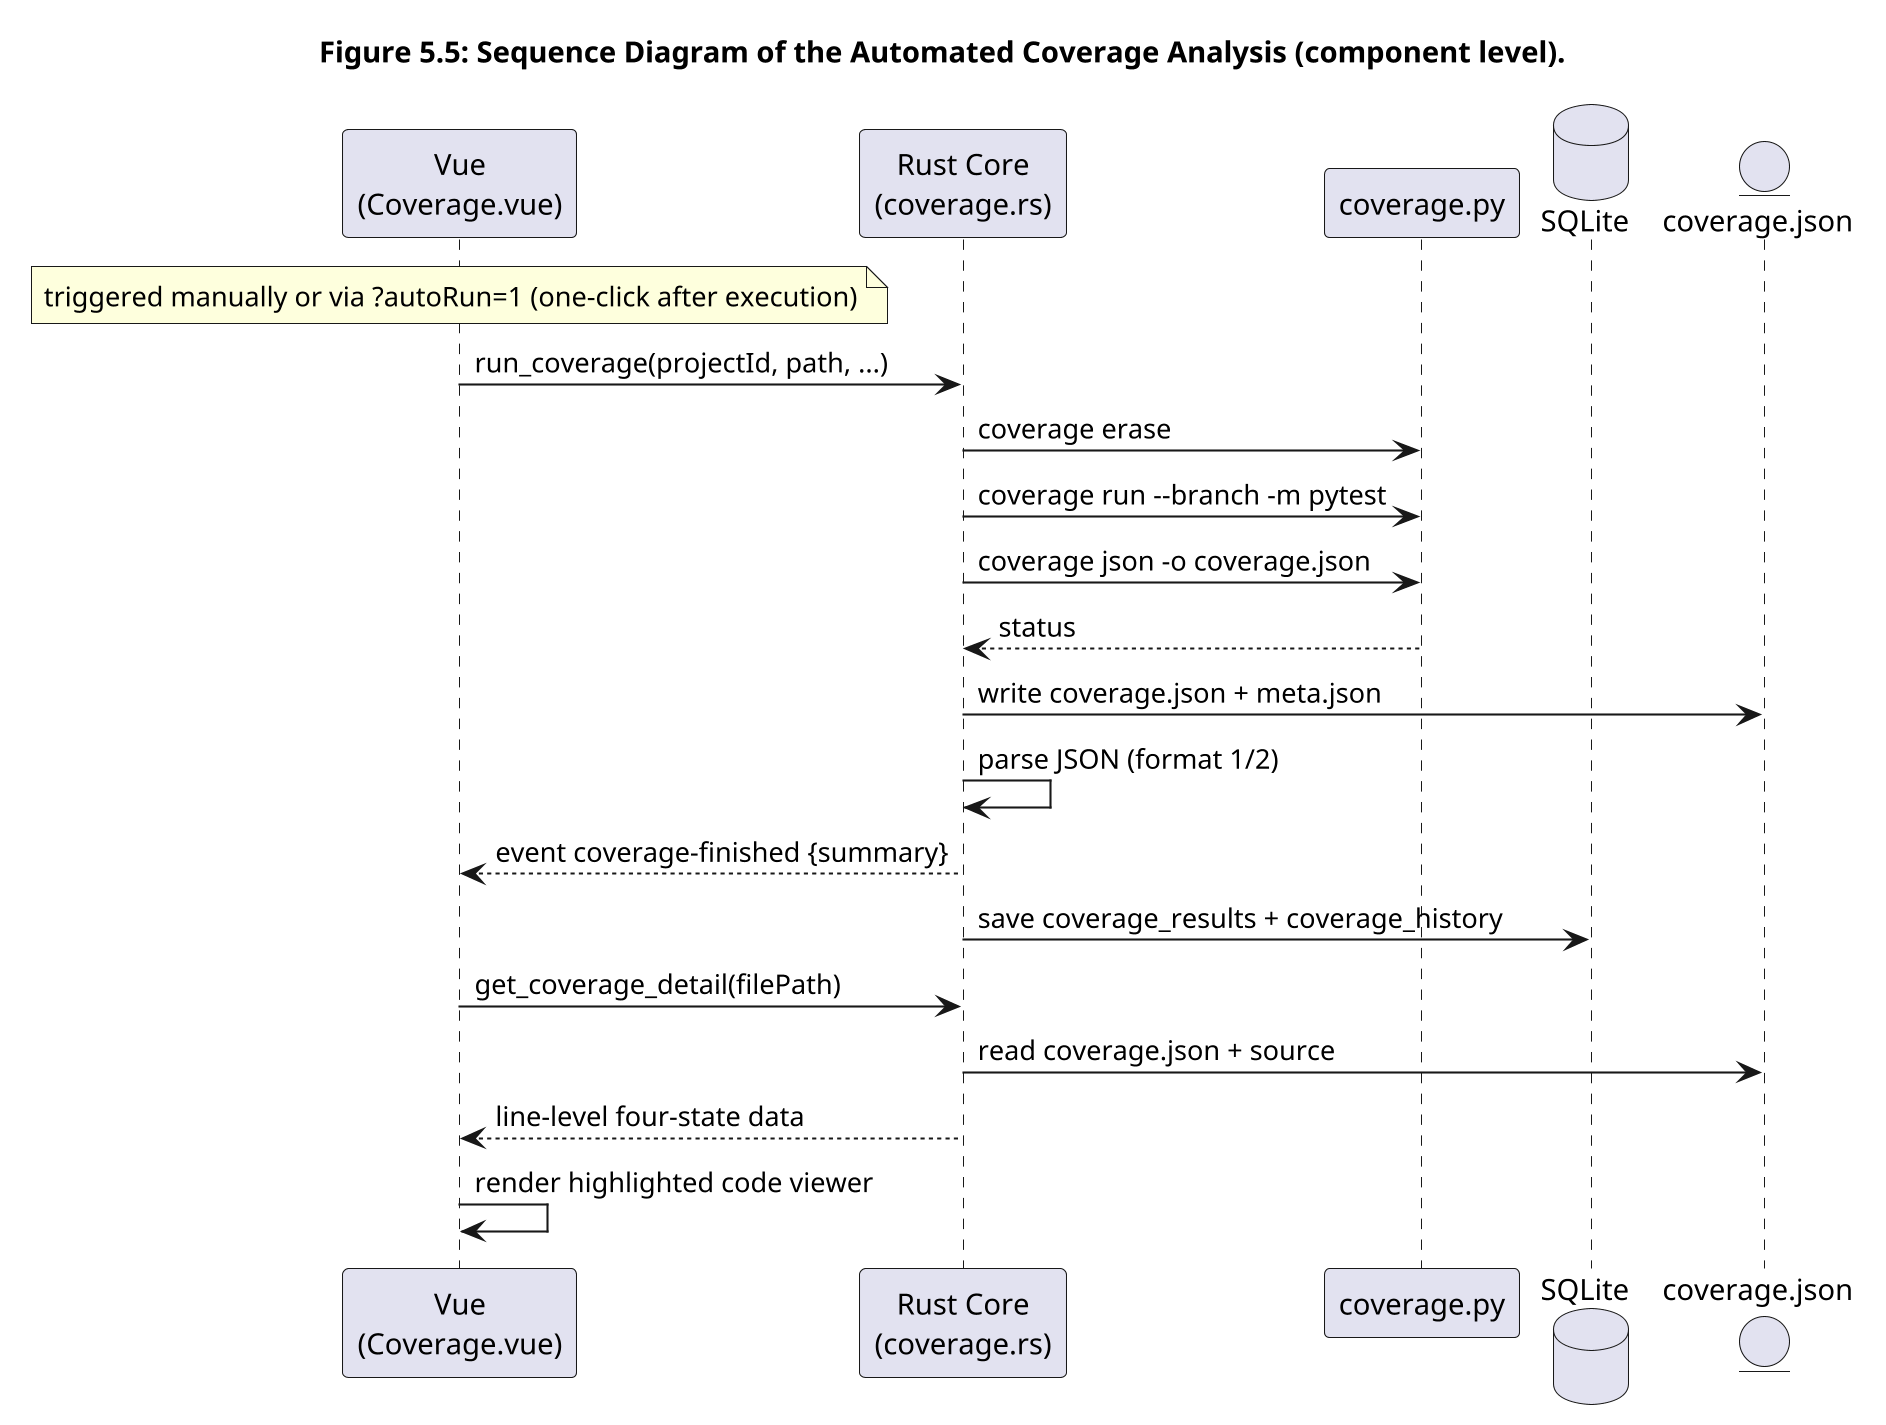

The diagram above was rendered by PlantUML. Its source (embedded in the PNG):
@startuml
skinparamlocked dpi 200
title Figure 5.5: Sequence Diagram of the Automated Coverage Analysis (component level).
participant "Vue\n(Coverage.vue)" as Vue
participant "Rust Core\n(coverage.rs)" as Rust
participant "coverage.py" as Cov
database "SQLite" as DB
entity "coverage.json" as JSON

note over Vue: triggered manually or via ?autoRun=1 (one-click after execution)
Vue -> Rust: run_coverage(projectId, path, ...)
Rust -> Cov: coverage erase
Rust -> Cov: coverage run --branch -m pytest
Rust -> Cov: coverage json -o coverage.json
Cov --> Rust: status
Rust -> JSON: write coverage.json + meta.json
Rust -> Rust: parse JSON (format 1/2)
Rust --> Vue: event coverage-finished {summary}
Rust -> DB: save coverage_results + coverage_history

Vue -> Rust: get_coverage_detail(filePath)
Rust -> JSON: read coverage.json + source
Rust --> Vue: line-level four-state data
Vue -> Vue: render highlighted code viewer
@enduml